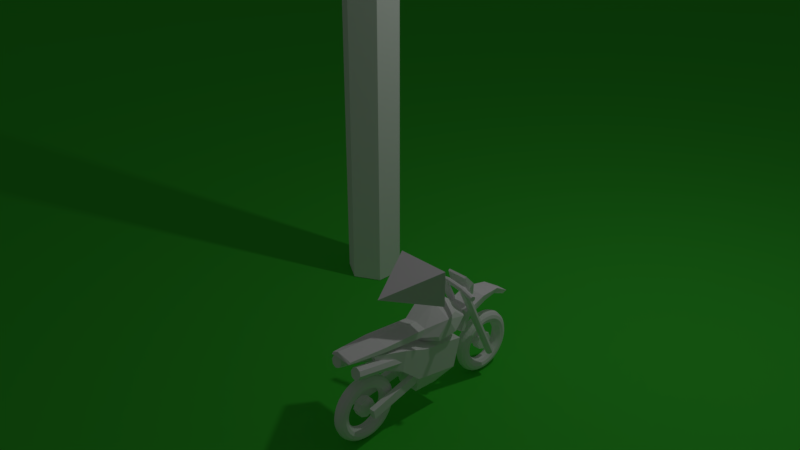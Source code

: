 # Source: scene.blend  (saved by Blender 2.79.0; exported with 4.5.12 LTS)
import bpy
from mathutils import Matrix  # noqa: F401  (used for matrix-valued properties, if any)

bpy.ops.wm.read_factory_settings(use_empty=True)
scene = bpy.context.scene
scene.name = 'Scene'

# ---- collections
col_collection_1 = bpy.data.collections.new('Collection 1'); scene.collection.children.link(col_collection_1)

# ---- materials (node trees are filled in below, after node groups)
mat_white = bpy.data.materials.new('White')
mat_white.alpha_threshold = 0.0
mat_white.use_transparent_shadow = False
mat_white.diffuse_color = (1.0, 1.0, 1.0, 1.0)
mat_white.roughness = 0.5
mat_white.line_color = (0.0, 0.0, 0.0, 1.0)
mat_green = bpy.data.materials.new('Green')
mat_green.alpha_threshold = 0.0
mat_green.use_transparent_shadow = False
mat_green.diffuse_color = (0.05527, 0.6539, 0.04259, 1.0)
mat_green.specular_color = (0.5, 0.5, 0.5)
mat_green.roughness = 0.5
mat_green.specular_intensity = 0.0

# ---- material node trees

# ---- world
world_world = bpy.data.worlds.new('World'); scene.world = world_world
world_world.color = (0.05088, 0.05088, 0.05088)
world_world.use_sun_shadow = False
world_world.sun_shadow_jitter_overblur = 0.0
world_world.cycles.sampling_method = 'MANUAL'

# ---- cameras
cam_camera = bpy.data.cameras.new('Camera')
cam_camera.clip_end = 100.0
cam_camera.lens = 35.0
cam_camera.sensor_width = 32.0
cam_camera.sensor_height = 18.0
cam_camera.ortho_scale = 7.314
cam_camera.dof.focus_distance = 0.0
cam_camera.dof.aperture_fstop = 128.0

# ---- lights
light_lamp = bpy.data.lights.new('Lamp', 'POINT')
light_lamp.transmission_factor = 0.0
light_lamp.cutoff_distance = 30.0
light_lamp.energy = 100.0
light_lamp.shadow_buffer_clip_start = 1.001
light_lamp.shadow_soft_size = 0.1
light_lamp.shadow_maximum_resolution = 0.006
light_lamp.use_absolute_resolution = True

# ---- meshes
me_cube = bpy.data.meshes.new('Cube')
me_cube.from_pydata([(0.0, -0.4402, 0.0), (-0.2751, 0.11, -0.1778), (-0.2751, 0.11, 0.1778), (0.2751, 0.11, -0.1778), (0.2751, 0.11, 0.1778)], [], [(0, 2, 1), (1, 2, 4, 3), (3, 4, 0), (1, 3, 0), (4, 2, 0)])
me_cube.use_remesh_preserve_volume = False
me_cube.use_remesh_preserve_attributes = False
me_cube.use_mirror_vertex_groups = False
me_cube.update()
me_cylinder = bpy.data.meshes.new('Cylinder')
me_cylinder.from_pydata([(2.384e-07, -0.4846, -0.329), (-0.2849, -0.4846, -0.1645), (-0.5595, 0.1686, -0.323), (2.384e-07, 0.1686, -0.6461), (-0.5595, 0.1686, 0.323), (-0.4458, 2.488, 0.2574), (-0.4458, 2.488, -0.2574), (-0.2849, -0.4846, 0.1645), (2.384e-07, -0.4846, 0.329), (2.384e-07, 0.1686, 0.6461), (0.2849, -0.4846, 0.1645), (0.2849, -0.4846, -0.1645), (0.5595, 0.1686, -0.323), (0.5595, 0.1686, 0.323), (2.384e-07, 2.488, -0.5148), (-0.2094, 3.794, -0.1209), (2.384e-07, 3.794, -0.2418), (0.4459, 2.488, 0.2574), (2.384e-07, 2.488, 0.5148), (0.4459, 2.488, -0.2574), (0.2094, 3.794, -0.1209), (-0.2094, 3.794, 0.1209), (2.384e-07, 3.794, 0.2418), (0.2094, 3.794, 0.1209), (2.384e-07, -5.966, -0.329), (0.2849, -5.966, -0.1645), (0.2849, -5.966, 0.1645), (2.384e-07, -5.966, 0.329), (-0.2849, -5.966, 0.1645), (-0.2849, -5.966, -0.1645)], [], [(0, 1, 2, 3), (2, 4, 5, 6), (7, 8, 9, 4), (10, 11, 12, 13), (1, 7, 4, 2), (11, 0, 3, 12), (8, 10, 13, 9), (14, 6, 15, 16), (9, 13, 17, 18), (12, 3, 14, 19), (3, 2, 6, 14), (4, 9, 18, 5), (13, 12, 19, 17), (20, 16, 15, 21, 22, 23), (5, 18, 22, 21), (17, 19, 20, 23), (6, 5, 21, 15), (18, 17, 23, 22), (19, 14, 16, 20), (24, 0, 11, 25), (25, 11, 10, 26), (26, 10, 8, 27), (27, 8, 7, 28), (28, 7, 1, 29), (29, 1, 0, 24), (24, 25, 26, 27, 28, 29)])
me_cylinder.polygons.foreach_set('use_smooth', [True] * 26)
_k = set([(0, 1), (0, 3), (0, 11), (0, 24), (1, 2), (1, 7), (1, 29), (2, 3), (2, 4), (2, 6), (3, 12), (3, 14), (4, 5), (4, 7), (4, 9), (5, 6), (5, 18), (5, 21), (6, 14), (6, 15), (7, 8), (7, 28), (8, 9), (8, 10), (8, 27), (9, 13), (9, 18), (10, 11), (10, 13), (10, 26), (11, 12), (11, 25), (12, 13), (12, 19), (13, 17), (14, 16), (14, 19), (15, 16), (15, 21), (16, 20), (17, 18), (17, 19), (17, 23), (18, 22), (19, 20), (20, 23), (21, 22), (22, 23), (24, 25), (24, 29), (25, 26), (26, 27), (27, 28), (28, 29)])
me_cylinder.attributes.new('sharp_edge', 'BOOLEAN', 'EDGE').data.foreach_set('value', [ (min(e.vertices), max(e.vertices)) in _k for e in me_cylinder.edges])
_uv = me_cylinder.uv_layers.new(name='UVMap')
_uv.uv.foreach_set('vector', [0.3232, 0.9852, 0.3242, 0.7539, 0.1814, 0.7662, 0.1837, 0.9779, 0.1782, 0.9754, 0.3268, 0.9631, 0.3169, 0.7711, 0.1831, 0.7835, 0.1857, 0.7736, 0.3097, 0.7761, 0.3163, 0.9803, 0.1808, 0.9852, 0.1696, 0.7613, 0.3231, 0.7662, 0.3182, 0.9852, 0.1844, 0.9877, 0.1798, 0.7736, 0.3186, 0.7638, 0.312, 0.9754, 0.1782, 0.9852, 0.1797, 0.9688, 0.3177, 0.9844, 0.3099, 0.7773, 0.1901, 0.7812, 0.1785, 0.7761, 0.3238, 0.7687, 0.3222, 0.9852, 0.185, 0.9877, 0.3166, 0.7638, 0.3242, 0.9434, 0.1847, 0.9852, 0.187, 0.7761, 0.1751, 0.7724, 0.3257, 0.7749, 0.3175, 0.9766, 0.1817, 0.9816, 0.1771, 0.9883, 0.3255, 0.9844, 0.3203, 0.7617, 0.1745, 0.7656, 0.1805, 0.9729, 0.3143, 0.968, 0.3192, 0.7662, 0.1772, 0.7785, 0.1808, 0.9926, 0.3113, 0.9779, 0.3064, 0.7761, 0.1955, 0.7785, 0.1797, 0.9883, 0.3151, 0.9844, 0.3203, 0.7617, 0.1745, 0.7578, 0.3226, 0.9127, 0.2436, 0.9899, 0.1722, 0.9127, 0.1722, 0.7901, 0.2507, 0.7608, 0.3226, 0.7901, 0.1824, 0.7908, 0.3097, 0.7711, 0.3228, 0.9779, 0.1922, 0.9877, 0.1794, 0.7884, 0.3149, 0.7859, 0.3215, 0.9852, 0.186, 0.9779, 0.1814, 0.7662, 0.3169, 0.7638, 0.3202, 0.9631, 0.1831, 0.9828, 0.1834, 0.7761, 0.3156, 0.7785, 0.3172, 0.9828, 0.1817, 0.9754, 0.1755, 0.7638, 0.3192, 0.7785, 0.3192, 0.9803, 0.1837, 0.9779, 0.9948, 0.2578, 0.9948, 0.4922, 0.8385, 0.4922, 0.8385, 0.2578, 0.9941, 0.2564, 0.9948, 0.4922, 0.8385, 0.4922, 0.8385, 0.2578, 0.9866, 0.2662, 0.9915, 0.4808, 0.8412, 0.4832, 0.8438, 0.2656, 0.9889, 0.2687, 0.9938, 0.4882, 0.8419, 0.4882, 0.8485, 0.2662, 0.9945, 0.2638, 0.9912, 0.4906, 0.8409, 0.4857, 0.8409, 0.2638, 0.9886, 0.2687, 0.9902, 0.4832, 0.8399, 0.4857, 0.8465, 0.2736, 0.75, 0.49, 0.9578, 0.37, 0.9578, 0.13, 0.75, 0.01, 0.5422, 0.13, 0.5422, 0.37])
me_cylinder.materials.append(mat_white)
me_cylinder.use_remesh_preserve_volume = False
me_cylinder.use_remesh_preserve_attributes = False
me_cylinder.use_mirror_vertex_groups = False
me_cylinder.update()
me_cylinder.normals_split_custom_set([tuple(v) for v in zip(*[iter([-0.4609, -0.3875, -0.7983, -0.4609, -0.3875, -0.7983, -0.4609, -0.3875, -0.7983, -0.4609, -0.3875, -0.7983, -0.9988, 0.04896, 0.0, -0.9988, 0.04896, 0.0, -0.9988, 0.04896, 0.0, -0.9988, 0.04896, 0.0, -0.4609, -0.3875, 0.7983, -0.4609, -0.3875, 0.7983, -0.4609, -0.3875, 0.7983, -0.4609, -0.3875, 0.7983, 0.9219, -0.3875, 0.0, 0.9219, -0.3875, 0.0, 0.9219, -0.3875, 0.0, 0.9219, -0.3875, 0.0, -0.9219, -0.3875, 0.0, -0.9219, -0.3875, 0.0, -0.9219, -0.3875, 0.0, -0.9219, -0.3875, 0.0, 0.4609, -0.3875, -0.7983, 0.4609, -0.3875, -0.7983, 0.4609, -0.3875, -0.7983, 0.4609, -0.3875, -0.7983, 0.4609, -0.3875, 0.7983, 0.4609, -0.3875, 0.7983, 0.4609, -0.3875, 0.7983, 0.4609, -0.3875, 0.7983, -0.492, 0.1781, -0.8522, -0.492, 0.1781, -0.8522, -0.492, 0.1781, -0.8522, -0.492, 0.1781, -0.8522, 0.4994, 0.04896, 0.865, 0.4994, 0.04896, 0.865, 0.4994, 0.04896, 0.865, 0.4994, 0.04896, 0.865, 0.4994, 0.04896, -0.865, 0.4994, 0.04896, -0.865, 0.4994, 0.04896, -0.865, 0.4994, 0.04896, -0.865, -0.4994, 0.04896, -0.865, -0.4994, 0.04896, -0.865, -0.4994, 0.04896, -0.865, -0.4994, 0.04896, -0.865, -0.4994, 0.04896, 0.865, -0.4994, 0.04896, 0.865, -0.4994, 0.04896, 0.865, -0.4994, 0.04896, 0.865, 0.9988, 0.04896, 0.0, 0.9988, 0.04896, 0.0, 0.9988, 0.04896, 0.0, 0.9988, 0.04896, 0.0, 0.0, 1.0, 0.0, 0.0, 1.0, 0.0, 0.0, 1.0, 0.0, 0.0, 1.0, 0.0, 0.0, 1.0, 0.0, 0.0, 1.0, 0.0, -0.492, 0.1781, 0.8522, -0.492, 0.1781, 0.8522, -0.492, 0.1781, 0.8522, -0.492, 0.1781, 0.8522, 0.984, 0.1781, 0.0, 0.984, 0.1781, 0.0, 0.984, 0.1781, 0.0, 0.984, 0.1781, 0.0, -0.984, 0.1781, 0.0, -0.984, 0.1781, 0.0, -0.984, 0.1781, 0.0, -0.984, 0.1781, 0.0, 0.492, 0.1781, 0.8522, 0.492, 0.1781, 0.8522, 0.492, 0.1781, 0.8522, 0.492, 0.1781, 0.8522, 0.492, 0.1781, -0.8522, 0.492, 0.1781, -0.8522, 0.492, 0.1781, -0.8522, 0.492, 0.1781, -0.8522, 0.5, 0.0, -0.866, 0.5, 0.0, -0.866, 0.5, 0.0, -0.866, 0.5, 0.0, -0.866, 1.0, 0.0, 0.0, 1.0, 0.0, 0.0, 1.0, 0.0, 0.0, 1.0, 0.0, 0.0, 0.5, 0.0, 0.866, 0.5, 0.0, 0.866, 0.5, 0.0, 0.866, 0.5, 0.0, 0.866, -0.5, 0.0, 0.866, -0.5, 0.0, 0.866, -0.5, 0.0, 0.866, -0.5, 0.0, 0.866, -1.0, 0.0, 0.0, -1.0, 0.0, 0.0, -1.0, 0.0, 0.0, -1.0, 0.0, 0.0, -0.5, 0.0, -0.866, -0.5, 0.0, -0.866, -0.5, 0.0, -0.866, -0.5, 0.0, -0.866, 0.0, -1.0, -4.239e-07, 0.0, -1.0, -4.239e-07, 0.0, -1.0, -4.239e-07, 0.0, -1.0, -4.239e-07, 0.0, -1.0, -4.239e-07, 0.0, -1.0, -4.239e-07])] * 3)])
me_plane = bpy.data.meshes.new('Plane')
me_plane.from_pydata([(-48.17, 0.0, 48.17), (48.17, 0.0, 48.17), (48.17, 0.0, -48.17), (-48.17, 0.0, -48.17)], [], [(0, 1, 2, 3)])
me_plane.polygons.foreach_set('use_smooth', [True] * 1)
_uv = me_plane.uv_layers.new(name='UVMap')
_uv.uv.foreach_set('vector', [0.0, 0.0, 1.0, 0.0, 1.0, 1.0, 0.0, 1.0])
me_plane.materials.append(mat_green)
me_plane.use_remesh_preserve_volume = False
me_plane.use_remesh_preserve_attributes = False
me_plane.use_mirror_vertex_groups = False
me_plane.update()
me_plane.normals_split_custom_set([tuple(v) for v in zip(*[iter([0.0, 1.0, 0.0, 0.0, 1.0, 0.0, 0.0, 1.0, 0.0, 0.0, 1.0, 0.0])] * 3)])
me_torus = bpy.data.meshes.new('Torus')
me_torus.from_pydata([(-5.96e-06, 0.899, 0.294), (0.04179, 0.9019, 0.2832), (0.07239, 0.9099, 0.2536), (0.08359, 0.9207, 0.2133), (0.07239, 0.9315, 0.1729), (0.04179, 0.9394, 0.1433), (-5.96e-06, 0.9423, 0.1325), (-5.96e-06, 0.9527, 0.3047), (0.04179, 0.9541, 0.2936), (0.07239, 0.9581, 0.2632), (0.08359, 0.9636, 0.2218), (0.07239, 0.969, 0.1804), (0.04179, 0.973, 0.15), (-5.96e-06, 0.9745, 0.1389), (-5.96e-06, 1.007, 0.3083), (0.04179, 1.007, 0.2971), (0.07239, 1.007, 0.2665), (0.08359, 1.007, 0.2247), (0.07239, 1.007, 0.1829), (0.04179, 1.007, 0.1523), (-5.96e-06, 1.007, 0.1411), (-5.96e-06, 1.062, 0.3047), (0.04179, 1.06, 0.2936), (0.07239, 1.056, 0.2632), (0.08359, 1.051, 0.2218), (0.07239, 1.045, 0.1804), (0.04179, 1.041, 0.15), (-5.96e-06, 1.04, 0.1389), (-5.96e-06, 1.115, 0.294), (0.04179, 1.113, 0.2832), (0.07239, 1.105, 0.2536), (0.08359, 1.094, 0.2133), (0.07239, 1.083, 0.1729), (0.04179, 1.075, 0.1433), (-5.96e-06, 1.072, 0.1325), (-5.96e-06, 1.167, 0.2764), (0.04179, 1.163, 0.2661), (0.07239, 1.151, 0.2378), (0.08359, 1.135, 0.1992), (0.07239, 1.119, 0.1606), (0.04179, 1.107, 0.1323), (-5.96e-06, 1.103, 0.122), (-5.96e-06, 1.216, 0.2523), (0.04179, 1.211, 0.2426), (0.07239, 1.195, 0.2161), (0.08359, 1.174, 0.1799), (0.07239, 1.154, 0.1437), (0.04179, 1.138, 0.1172), (-5.96e-06, 1.133, 0.1075), (-5.96e-06, 1.262, 0.2219), (0.04179, 1.255, 0.213), (0.07239, 1.236, 0.1887), (0.08359, 1.211, 0.1556), (0.07239, 1.185, 0.1224), (0.04179, 1.167, 0.09811), (-5.96e-06, 1.16, 0.08923), (-5.96e-06, 1.303, 0.1858), (0.04179, 1.295, 0.1779), (0.07239, 1.273, 0.1563), (0.08359, 1.244, 0.1267), (0.07239, 1.214, 0.09715), (0.04179, 1.192, 0.07552), (-5.96e-06, 1.185, 0.0676), (-5.96e-06, 1.339, 0.1447), (0.04179, 1.33, 0.1379), (0.07239, 1.306, 0.1193), (0.08359, 1.273, 0.09382), (0.07239, 1.239, 0.06838), (0.04179, 1.215, 0.04975), (-5.96e-06, 1.206, 0.04293), (-5.96e-06, 1.369, 0.09925), (0.04179, 1.36, 0.09365), (0.07239, 1.333, 0.07835), (0.08359, 1.297, 0.05745), (0.07239, 1.261, 0.03655), (0.04179, 1.234, 0.02125), (-5.96e-06, 1.224, 0.01565), (-5.96e-06, 1.393, 0.05022), (0.04179, 1.383, 0.04593), (0.07239, 1.355, 0.03422), (0.08359, 1.316, 0.01822), (0.07239, 1.278, 0.002228), (0.04179, 1.249, -0.009482), (-5.96e-06, 1.239, -0.01377), (-5.96e-06, 1.411, -0.001559), (0.04179, 1.4, -0.004458), (0.07239, 1.371, -0.01238), (0.08359, 1.33, -0.0232), (0.07239, 1.29, -0.03402), (0.04179, 1.26, -0.04193), (-5.96e-06, 1.249, -0.04483), (-5.96e-06, 1.422, -0.05519), (0.04179, 1.411, -0.05665), (0.07239, 1.38, -0.06064), (0.08359, 1.339, -0.0661), (0.07239, 1.297, -0.07155), (0.04179, 1.267, -0.07555), (-5.96e-06, 1.256, -0.07701), (-5.96e-06, 1.425, -0.1097), (0.04179, 1.414, -0.1097), (0.07239, 1.383, -0.1097), (0.08359, 1.342, -0.1097), (0.07239, 1.3, -0.1097), (0.04179, 1.269, -0.1097), (-5.96e-06, 1.258, -0.1097), (-5.96e-06, 1.422, -0.1643), (0.04179, 1.411, -0.1628), (0.07239, 1.38, -0.1588), (0.08359, 1.339, -0.1534), (0.07239, 1.297, -0.1479), (0.04179, 1.267, -0.1439), (-5.96e-06, 1.256, -0.1425), (-5.96e-06, 1.411, -0.2179), (0.04179, 1.4, -0.215), (0.07239, 1.371, -0.2071), (0.08359, 1.33, -0.1963), (0.07239, 1.29, -0.1855), (0.04179, 1.26, -0.1776), (-5.96e-06, 1.249, -0.1747), (-5.96e-06, 1.393, -0.2697), (0.04179, 1.383, -0.2654), (0.07239, 1.355, -0.2537), (0.08359, 1.316, -0.2377), (0.07239, 1.278, -0.2217), (0.04179, 1.249, -0.21), (-5.96e-06, 1.239, -0.2057), (-5.96e-06, 1.369, -0.3187), (0.04179, 1.36, -0.3131), (0.07239, 1.333, -0.2978), (0.08359, 1.297, -0.2769), (0.07239, 1.261, -0.256), (0.04179, 1.234, -0.2407), (-5.96e-06, 1.224, -0.2351), (-5.96e-06, 1.339, -0.3642), (0.04179, 1.33, -0.3574), (0.07239, 1.306, -0.3388), (0.08359, 1.273, -0.3133), (0.07239, 1.239, -0.2879), (0.04179, 1.215, -0.2692), (-5.96e-06, 1.206, -0.2624), (-5.96e-06, 1.303, -0.4053), (0.04179, 1.295, -0.3974), (0.07239, 1.273, -0.3758), (0.08359, 1.244, -0.3462), (0.07239, 1.214, -0.3166), (0.04179, 1.192, -0.295), (-5.96e-06, 1.185, -0.2871), (-5.96e-06, 1.262, -0.4414), (0.04179, 1.255, -0.4325), (0.07239, 1.236, -0.4082), (0.08359, 1.211, -0.375), (0.07239, 1.185, -0.3419), (0.04179, 1.167, -0.3176), (-5.96e-06, 1.16, -0.3087), (-5.96e-06, 1.216, -0.4717), (0.04179, 1.211, -0.462), (0.07239, 1.195, -0.4355), (0.08359, 1.174, -0.3993), (0.07239, 1.154, -0.3631), (0.04179, 1.138, -0.3366), (-5.96e-06, 1.133, -0.3269), (-5.96e-06, 1.167, -0.4959), (0.04179, 1.163, -0.4856), (0.07239, 1.151, -0.4573), (0.08359, 1.135, -0.4187), (0.07239, 1.119, -0.3801), (0.04179, 1.107, -0.3518), (-5.96e-06, 1.103, -0.3415), (-5.96e-06, 1.115, -0.5135), (0.04179, 1.113, -0.5027), (0.07239, 1.105, -0.4731), (0.08359, 1.094, -0.4328), (0.07239, 1.083, -0.3924), (0.04179, 1.075, -0.3628), (-5.96e-06, 1.072, -0.352), (-5.96e-06, 1.062, -0.5242), (0.04179, 1.06, -0.5131), (0.07239, 1.056, -0.4827), (0.08359, 1.051, -0.4413), (0.07239, 1.045, -0.3998), (0.04179, 1.041, -0.3695), (-5.96e-06, 1.04, -0.3584), (-5.96e-06, 1.007, -0.5277), (0.04179, 1.007, -0.5165), (0.07239, 1.007, -0.4859), (0.08359, 1.007, -0.4441), (0.07239, 1.007, -0.4023), (0.04179, 1.007, -0.3717), (-5.96e-06, 1.007, -0.3605), (-5.96e-06, 0.9527, -0.5242), (0.04179, 0.9541, -0.5131), (0.07239, 0.9581, -0.4827), (0.08359, 0.9636, -0.4413), (0.07239, 0.969, -0.3998), (0.04179, 0.973, -0.3695), (-5.96e-06, 0.9745, -0.3584), (-5.96e-06, 0.899, -0.5135), (0.04179, 0.9019, -0.5027), (0.07239, 0.9099, -0.4731), (0.08359, 0.9207, -0.4328), (0.07239, 0.9315, -0.3924), (0.04179, 0.9394, -0.3628), (-5.96e-06, 0.9423, -0.352), (-5.96e-06, 0.8473, -0.4959), (0.04179, 0.8516, -0.4856), (0.07239, 0.8633, -0.4573), (0.08359, 0.8793, -0.4187), (0.07239, 0.8953, -0.3801), (0.04179, 0.907, -0.3518), (-5.96e-06, 0.9113, -0.3415), (-5.96e-06, 0.7982, -0.4717), (0.04179, 0.8038, -0.462), (0.07239, 0.8191, -0.4355), (0.08359, 0.84, -0.3993), (0.07239, 0.8609, -0.3631), (0.04179, 0.8762, -0.3366), (-5.96e-06, 0.8818, -0.3269), (-5.96e-06, 0.7528, -0.4414), (0.04179, 0.7596, -0.4325), (0.07239, 0.7782, -0.4082), (0.08359, 0.8037, -0.375), (0.07239, 0.8291, -0.3419), (0.04179, 0.8477, -0.3176), (-5.96e-06, 0.8546, -0.3087), (-5.96e-06, 0.7117, -0.4053), (0.04179, 0.7196, -0.3974), (0.07239, 0.7412, -0.3758), (0.08359, 0.7708, -0.3462), (0.07239, 0.8003, -0.3166), (0.04179, 0.822, -0.295), (-5.96e-06, 0.8299, -0.2871), (-5.96e-06, 0.6756, -0.3642), (0.04179, 0.6845, -0.3574), (0.07239, 0.7088, -0.3388), (0.08359, 0.7419, -0.3133), (0.07239, 0.7751, -0.2879), (0.04179, 0.7994, -0.2692), (-5.96e-06, 0.8083, -0.2624), (-5.96e-06, 0.6452, -0.3187), (0.04179, 0.6549, -0.3131), (0.07239, 0.6814, -0.2978), (0.08359, 0.7176, -0.2769), (0.07239, 0.7538, -0.256), (0.04179, 0.7803, -0.2407), (-5.96e-06, 0.79, -0.2351), (-5.96e-06, 0.621, -0.2697), (0.04179, 0.6314, -0.2654), (0.07239, 0.6597, -0.2537), (0.08359, 0.6983, -0.2377), (0.07239, 0.7369, -0.2217), (0.04179, 0.7652, -0.21), (-5.96e-06, 0.7755, -0.2057), (-5.96e-06, 0.6035, -0.2179), (0.04179, 0.6143, -0.215), (0.07239, 0.6438, -0.2071), (0.08359, 0.6842, -0.1963), (0.07239, 0.7246, -0.1855), (0.04179, 0.7542, -0.1776), (-5.96e-06, 0.765, -0.1747), (-5.96e-06, 0.5928, -0.1643), (0.04179, 0.6039, -0.1628), (0.07239, 0.6342, -0.1589), (0.08359, 0.6757, -0.1534), (0.07239, 0.7171, -0.1479), (0.04179, 0.7475, -0.1439), (-5.96e-06, 0.7586, -0.1425), (-5.96e-06, 0.5892, -0.1097), (0.04179, 0.6004, -0.1097), (0.07239, 0.631, -0.1097), (0.08359, 0.6728, -0.1097), (0.07239, 0.7146, -0.1097), (0.04179, 0.7452, -0.1097), (-5.96e-06, 0.7564, -0.1097), (-5.96e-06, 0.5928, -0.05519), (0.04179, 0.6039, -0.05665), (0.07239, 0.6342, -0.06064), (0.08359, 0.6757, -0.0661), (0.07239, 0.7171, -0.07155), (0.04179, 0.7475, -0.07555), (-5.96e-06, 0.7586, -0.07701), (-5.96e-06, 0.6035, -0.001559), (0.04179, 0.6143, -0.004458), (0.07239, 0.6438, -0.01238), (0.08359, 0.6842, -0.0232), (0.07239, 0.7246, -0.03402), (0.04179, 0.7542, -0.04193), (-5.96e-06, 0.765, -0.04483), (-5.96e-06, 0.621, 0.05022), (0.04179, 0.6314, 0.04593), (0.07239, 0.6597, 0.03422), (0.08359, 0.6983, 0.01822), (0.07239, 0.7369, 0.002228), (0.04179, 0.7652, -0.009482), (-5.96e-06, 0.7755, -0.01377), (-5.96e-06, 0.6452, 0.09925), (0.04179, 0.6549, 0.09365), (0.07239, 0.6814, 0.07835), (0.08359, 0.7176, 0.05745), (0.07239, 0.7538, 0.03655), (0.04179, 0.7803, 0.02125), (-5.96e-06, 0.79, 0.01565), (-5.96e-06, 0.6756, 0.1447), (0.04179, 0.6845, 0.1379), (0.07239, 0.7088, 0.1193), (0.08359, 0.7419, 0.09382), (0.07239, 0.7751, 0.06838), (0.04179, 0.7994, 0.04975), (-5.96e-06, 0.8083, 0.04293), (-5.96e-06, 0.7117, 0.1858), (0.04179, 0.7196, 0.1779), (0.07239, 0.7412, 0.1563), (0.08359, 0.7708, 0.1267), (0.07239, 0.8003, 0.09715), (0.04179, 0.822, 0.07552), (-5.96e-06, 0.8299, 0.0676), (-5.96e-06, 0.7528, 0.2219), (0.04179, 0.7596, 0.213), (0.07239, 0.7782, 0.1887), (0.08359, 0.8037, 0.1556), (0.07239, 0.8291, 0.1224), (0.04179, 0.8477, 0.09811), (-5.96e-06, 0.8546, 0.08923), (-5.96e-06, 0.7982, 0.2523), (0.04179, 0.8038, 0.2426), (0.07239, 0.8191, 0.2161), (0.08359, 0.84, 0.1799), (0.07239, 0.8609, 0.1437), (0.04179, 0.8762, 0.1172), (-5.96e-06, 0.8818, 0.1075), (-5.96e-06, 0.8473, 0.2764), (0.04179, 0.8516, 0.2661), (0.07239, 0.8633, 0.2378), (0.08359, 0.8793, 0.1992), (0.07239, 0.8953, 0.1606), (0.04179, 0.907, 0.1323), (-5.96e-06, 0.9113, 0.122), (-5.96e-06, 1.09, -0.1819), (-5.96e-06, 1.126, -0.09675), (0.05038, 1.126, -0.09675), (0.05038, 1.09, -0.1819), (0.05038, 1.005, -0.2172), (0.05038, 0.9201, -0.1819), (0.05038, 0.8848, -0.09675), (0.05038, 0.9201, -0.01158), (0.05038, 1.005, 0.02371), (0.05038, 1.09, -0.01158), (-5.96e-06, 1.005, -0.2172), (-5.96e-06, 0.9201, -0.1819), (-5.96e-06, 0.8848, -0.09675), (-5.96e-06, 0.9201, -0.01158), (-5.96e-06, 1.005, 0.02371), (-5.96e-06, 1.09, -0.01158), (-5.96e-06, -1.097, 0.294), (0.04179, -1.094, 0.2832), (0.07239, -1.086, 0.2536), (0.08359, -1.075, 0.2133), (0.07239, -1.064, 0.1729), (0.04179, -1.056, 0.1433), (-5.96e-06, -1.053, 0.1325), (-5.96e-06, -1.043, 0.3047), (0.04179, -1.042, 0.2936), (0.07239, -1.038, 0.2632), (0.08359, -1.032, 0.2218), (0.07239, -1.027, 0.1804), (0.04179, -1.023, 0.15), (-5.96e-06, -1.021, 0.1389), (-5.96e-06, -0.9884, 0.3083), (0.04179, -0.9884, 0.2971), (0.07239, -0.9884, 0.2665), (0.08359, -0.9884, 0.2247), (0.07239, -0.9884, 0.1829), (0.04179, -0.9884, 0.1523), (-5.96e-06, -0.9884, 0.1411), (-5.96e-06, -0.9339, 0.3047), (0.04179, -0.9353, 0.2936), (0.07239, -0.9393, 0.2632), (0.08359, -0.9448, 0.2218), (0.07239, -0.9503, 0.1804), (0.04179, -0.9542, 0.15), (-5.96e-06, -0.9557, 0.1389), (-5.96e-06, -0.8803, 0.294), (0.04179, -0.8832, 0.2832), (0.07239, -0.8911, 0.2536), (0.08359, -0.9019, 0.2133), (0.07239, -0.9127, 0.1729), (0.04179, -0.9206, 0.1433), (-5.96e-06, -0.9235, 0.1325), (-5.96e-06, -0.8285, 0.2764), (0.04179, -0.8328, 0.2661), (0.07239, -0.8445, 0.2378), (0.08359, -0.8605, 0.1992), (0.07239, -0.8765, 0.1606), (0.04179, -0.8882, 0.1323), (-5.96e-06, -0.8925, 0.122), (-5.96e-06, -0.7794, 0.2523), (0.04179, -0.785, 0.2426), (0.07239, -0.8003, 0.2161), (0.08359, -0.8212, 0.1799), (0.07239, -0.8421, 0.1437), (0.04179, -0.8574, 0.1172), (-5.96e-06, -0.863, 0.1075), (-5.96e-06, -0.734, 0.2219), (0.04179, -0.7408, 0.213), (0.07239, -0.7594, 0.1887), (0.08359, -0.7849, 0.1556), (0.07239, -0.8103, 0.1224), (0.04179, -0.8289, 0.09811), (-5.96e-06, -0.8358, 0.08923), (-5.96e-06, -0.6929, 0.1858), (0.04179, -0.7008, 0.1779), (0.07239, -0.7224, 0.1563), (0.08359, -0.752, 0.1267), (0.07239, -0.7815, 0.09715), (0.04179, -0.8032, 0.07552), (-5.96e-06, -0.8111, 0.0676), (-5.96e-06, -0.6568, 0.1447), (0.04179, -0.6657, 0.1379), (0.07239, -0.69, 0.1193), (0.08359, -0.7231, 0.09382), (0.07239, -0.7563, 0.06838), (0.04179, -0.7806, 0.04975), (-5.96e-06, -0.7895, 0.04293), (-5.96e-06, -0.6264, 0.09925), (0.04179, -0.6361, 0.09365), (0.07239, -0.6626, 0.07835), (0.08359, -0.6988, 0.05745), (0.07239, -0.735, 0.03655), (0.04179, -0.7615, 0.02125), (-5.96e-06, -0.7712, 0.01565), (-5.96e-06, -0.6023, 0.05022), (0.04179, -0.6126, 0.04593), (0.07239, -0.6409, 0.03422), (0.08359, -0.6795, 0.01822), (0.07239, -0.7181, 0.002228), (0.04179, -0.7464, -0.009482), (-5.96e-06, -0.7567, -0.01377), (-5.96e-06, -0.5847, -0.001559), (0.04179, -0.5955, -0.004458), (0.07239, -0.6251, -0.01238), (0.08359, -0.6654, -0.0232), (0.07239, -0.7058, -0.03402), (0.04179, -0.7354, -0.04193), (-5.96e-06, -0.7462, -0.04483), (-5.96e-06, -0.574, -0.05519), (0.04179, -0.5851, -0.05665), (0.07239, -0.6155, -0.06064), (0.08359, -0.6569, -0.0661), (0.07239, -0.6983, -0.07155), (0.04179, -0.7287, -0.07555), (-5.96e-06, -0.7398, -0.07701), (-5.96e-06, -0.5704, -0.1097), (0.04179, -0.5816, -0.1097), (0.07239, -0.6122, -0.1097), (0.08359, -0.654, -0.1097), (0.07239, -0.6958, -0.1097), (0.04179, -0.7264, -0.1097), (-5.96e-06, -0.7376, -0.1097), (-5.96e-06, -0.574, -0.1643), (0.04179, -0.5851, -0.1628), (0.07239, -0.6155, -0.1588), (0.08359, -0.6569, -0.1534), (0.07239, -0.6983, -0.1479), (0.04179, -0.7287, -0.1439), (-5.96e-06, -0.7398, -0.1425), (-5.96e-06, -0.5847, -0.2179), (0.04179, -0.5955, -0.215), (0.07239, -0.6251, -0.2071), (0.08359, -0.6654, -0.1963), (0.07239, -0.7058, -0.1855), (0.04179, -0.7354, -0.1776), (-5.96e-06, -0.7462, -0.1747), (-5.96e-06, -0.6023, -0.2697), (0.04179, -0.6126, -0.2654), (0.07239, -0.6409, -0.2537), (0.08359, -0.6795, -0.2377), (0.07239, -0.7181, -0.2217), (0.04179, -0.7464, -0.21), (-5.96e-06, -0.7567, -0.2057), (-5.96e-06, -0.6264, -0.3187), (0.04179, -0.6361, -0.3131), (0.07239, -0.6626, -0.2978), (0.08359, -0.6988, -0.2769), (0.07239, -0.735, -0.256), (0.04179, -0.7615, -0.2407), (-5.96e-06, -0.7712, -0.2351), (-5.96e-06, -0.6568, -0.3642), (0.04179, -0.6657, -0.3574), (0.07239, -0.69, -0.3388), (0.08359, -0.7231, -0.3133), (0.07239, -0.7563, -0.2879), (0.04179, -0.7806, -0.2692), (-5.96e-06, -0.7895, -0.2624), (-5.96e-06, -0.6929, -0.4053), (0.04179, -0.7008, -0.3974), (0.07239, -0.7224, -0.3758), (0.08359, -0.752, -0.3462), (0.07239, -0.7815, -0.3166), (0.04179, -0.8032, -0.295), (-5.96e-06, -0.8111, -0.2871), (-5.96e-06, -0.734, -0.4414), (0.04179, -0.7408, -0.4325), (0.07239, -0.7594, -0.4082), (0.08359, -0.7849, -0.375), (0.07239, -0.8103, -0.3419), (0.04179, -0.8289, -0.3176), (-5.96e-06, -0.8358, -0.3087), (-5.96e-06, -0.7794, -0.4717), (0.04179, -0.785, -0.462), (0.07239, -0.8003, -0.4355), (0.08359, -0.8212, -0.3993), (0.07239, -0.8421, -0.3631), (0.04179, -0.8574, -0.3366), (-5.96e-06, -0.863, -0.3269), (-5.96e-06, -0.8285, -0.4959), (0.04179, -0.8328, -0.4856), (0.07239, -0.8445, -0.4573), (0.08359, -0.8605, -0.4187), (0.07239, -0.8765, -0.3801), (0.04179, -0.8882, -0.3518), (-5.96e-06, -0.8925, -0.3415), (-5.96e-06, -0.8803, -0.5135), (0.04179, -0.8832, -0.5027), (0.07239, -0.8911, -0.4731), (0.08359, -0.9019, -0.4328), (0.07239, -0.9127, -0.3924), (0.04179, -0.9206, -0.3628), (-5.96e-06, -0.9235, -0.352), (-5.96e-06, -0.9339, -0.5242), (0.04179, -0.9353, -0.5131), (0.07239, -0.9393, -0.4827), (0.08359, -0.9448, -0.4413), (0.07239, -0.9503, -0.3998), (0.04179, -0.9542, -0.3695), (-5.96e-06, -0.9557, -0.3584), (-5.96e-06, -0.9884, -0.5277), (0.04179, -0.9884, -0.5165), (0.07239, -0.9884, -0.4859), (0.08359, -0.9884, -0.4441), (0.07239, -0.9884, -0.4023), (0.04179, -0.9884, -0.3717), (-5.96e-06, -0.9884, -0.3605), (-5.96e-06, -1.043, -0.5242), (0.04179, -1.042, -0.5131), (0.07239, -1.038, -0.4827), (0.08359, -1.032, -0.4413), (0.07239, -1.027, -0.3998), (0.04179, -1.023, -0.3695), (-5.96e-06, -1.021, -0.3584), (-5.96e-06, -1.097, -0.5135), (0.04179, -1.094, -0.5027), (0.07239, -1.086, -0.4731), (0.08359, -1.075, -0.4328), (0.07239, -1.064, -0.3924), (0.04179, -1.056, -0.3628), (-5.96e-06, -1.053, -0.352), (-5.96e-06, -1.148, -0.4959), (0.04179, -1.144, -0.4856), (0.07239, -1.132, -0.4573), (0.08359, -1.116, -0.4187), (0.07239, -1.1, -0.3801), (0.04179, -1.089, -0.3518), (-5.96e-06, -1.084, -0.3415), (-5.96e-06, -1.197, -0.4717), (0.04179, -1.192, -0.462), (0.07239, -1.177, -0.4355), (0.08359, -1.156, -0.3993), (0.07239, -1.135, -0.3631), (0.04179, -1.119, -0.3366), (-5.96e-06, -1.114, -0.3269), (-5.96e-06, -1.243, -0.4414), (0.04179, -1.236, -0.4325), (0.07239, -1.217, -0.4082), (0.08359, -1.192, -0.375), (0.07239, -1.167, -0.3419), (0.04179, -1.148, -0.3176), (-5.96e-06, -1.141, -0.3087), (-5.96e-06, -1.284, -0.4053), (0.04179, -1.276, -0.3974), (0.07239, -1.254, -0.3758), (0.08359, -1.225, -0.3462), (0.07239, -1.195, -0.3166), (0.04179, -1.174, -0.295), (-5.96e-06, -1.166, -0.2871), (-5.96e-06, -1.32, -0.3642), (0.04179, -1.311, -0.3574), (0.07239, -1.287, -0.3388), (0.08359, -1.254, -0.3133), (0.07239, -1.221, -0.2879), (0.04179, -1.196, -0.2692), (-5.96e-06, -1.187, -0.2624), (-5.96e-06, -1.35, -0.3187), (0.04179, -1.341, -0.3131), (0.07239, -1.314, -0.2978), (0.08359, -1.278, -0.2769), (0.07239, -1.242, -0.256), (0.04179, -1.215, -0.2407), (-5.96e-06, -1.206, -0.2351), (-5.96e-06, -1.375, -0.2697), (0.04179, -1.364, -0.2654), (0.07239, -1.336, -0.2537), (0.08359, -1.297, -0.2377), (0.07239, -1.259, -0.2217), (0.04179, -1.23, -0.21), (-5.96e-06, -1.22, -0.2057), (-5.96e-06, -1.392, -0.2179), (0.04179, -1.381, -0.215), (0.07239, -1.352, -0.2071), (0.08359, -1.311, -0.1963), (0.07239, -1.271, -0.1855), (0.04179, -1.242, -0.1776), (-5.96e-06, -1.231, -0.1747), (-5.96e-06, -1.403, -0.1643), (0.04179, -1.392, -0.1628), (0.07239, -1.361, -0.1589), (0.08359, -1.32, -0.1534), (0.07239, -1.279, -0.1479), (0.04179, -1.248, -0.1439), (-5.96e-06, -1.237, -0.1425), (-5.96e-06, -1.406, -0.1097), (0.04179, -1.395, -0.1097), (0.07239, -1.365, -0.1097), (0.08359, -1.323, -0.1097), (0.07239, -1.281, -0.1097), (0.04179, -1.25, -0.1097), (-5.96e-06, -1.239, -0.1097), (-5.96e-06, -1.403, -0.05519), (0.04179, -1.392, -0.05665), (0.07239, -1.361, -0.06064), (0.08359, -1.32, -0.0661), (0.07239, -1.279, -0.07155), (0.04179, -1.248, -0.07555), (-5.96e-06, -1.237, -0.07701), (-5.96e-06, -1.392, -0.001559), (0.04179, -1.381, -0.004458), (0.07239, -1.352, -0.01238), (0.08359, -1.311, -0.0232), (0.07239, -1.271, -0.03402), (0.04179, -1.242, -0.04193), (-5.96e-06, -1.231, -0.04483), (-5.96e-06, -1.375, 0.05022), (0.04179, -1.364, 0.04593), (0.07239, -1.336, 0.03422), (0.08359, -1.297, 0.01822), (0.07239, -1.259, 0.002228), (0.04179, -1.23, -0.009482), (-5.96e-06, -1.22, -0.01377), (-5.96e-06, -1.35, 0.09925), (0.04179, -1.341, 0.09365), (0.07239, -1.314, 0.07835), (0.08359, -1.278, 0.05745), (0.07239, -1.242, 0.03655), (0.04179, -1.215, 0.02125), (-5.96e-06, -1.206, 0.01565), (-5.96e-06, -1.32, 0.1447), (0.04179, -1.311, 0.1379), (0.07239, -1.287, 0.1193), (0.08359, -1.254, 0.09382), (0.07239, -1.221, 0.06838), (0.04179, -1.196, 0.04975), (-5.96e-06, -1.187, 0.04293), (-5.96e-06, -1.284, 0.1858), (0.04179, -1.276, 0.1779), (0.07239, -1.254, 0.1563), (0.08359, -1.225, 0.1267), (0.07239, -1.195, 0.09715), (0.04179, -1.174, 0.07552), (-5.96e-06, -1.166, 0.0676), (-5.96e-06, -1.243, 0.2219), (0.04179, -1.236, 0.213), (0.07239, -1.217, 0.1887), (0.08359, -1.192, 0.1556), (0.07239, -1.167, 0.1224), (0.04179, -1.148, 0.09811), (-5.96e-06, -1.141, 0.08923), (-5.96e-06, -1.197, 0.2523), (0.04179, -1.192, 0.2426), (0.07239, -1.177, 0.2161), (0.08359, -1.156, 0.1799), (0.07239, -1.135, 0.1437), (0.04179, -1.119, 0.1172), (-5.96e-06, -1.114, 0.1075), (-5.96e-06, -1.148, 0.2764), (0.04179, -1.144, 0.2661), (0.07239, -1.132, 0.2378), (0.08359, -1.116, 0.1992), (0.07239, -1.1, 0.1606), (0.04179, -1.089, 0.1323), (-5.96e-06, -1.084, 0.122), (-5.96e-06, -0.9052, -0.1819), (-5.96e-06, -0.8699, -0.09675), (0.05038, -0.8699, -0.09675), (0.05038, -0.9052, -0.1819), (0.05038, -0.9904, -0.2172), (0.05038, -1.076, -0.1819), (0.05038, -1.111, -0.09675), (0.05038, -1.076, -0.01158), (0.05038, -0.9904, 0.02371), (0.05038, -0.9052, -0.01158), (-5.96e-06, -0.9904, -0.2172), (-5.96e-06, -1.076, -0.1819), (-5.96e-06, -1.111, -0.09675), (-5.96e-06, -1.076, -0.01158), (-5.96e-06, -0.9904, 0.02371), (-5.96e-06, -0.9052, -0.01158), (0.1609, -0.9349, -0.2149), (0.1258, -0.948, -0.2086), (0.1113, -0.9795, -0.1934), (0.1258, -1.011, -0.1781), (0.1609, -1.024, -0.1718), (0.1959, -1.011, -0.1781), (0.2104, -0.9795, -0.1934), (0.1959, -0.948, -0.2086), (0.1609, -0.3878, 0.9162), (0.1258, -0.4009, 0.9226), (0.1113, -0.4324, 0.9378), (0.1258, -0.464, 0.9531), (0.1609, -0.477, 0.9594), (0.1959, -0.464, 0.9531), (0.2104, -0.4324, 0.9378), (0.1959, -0.4009, 0.9226), (0.07285, -1.354, 0.5182), (0.07294, -1.281, 0.4999), (0.1078, -1.129, 0.6559), (0.09568, -1.089, 0.5919), (0.1609, -0.8147, 0.6939), (0.1366, -0.8704, 0.5957), (0.1609, -0.5234, 0.5902), (0.1609, -0.5821, 0.514), (0.1609, -0.4376, 0.3474), (0.1609, -0.4806, 0.3339), (-5.96e-06, -1.354, 0.5182), (-5.96e-06, -1.281, 0.4999), (-5.96e-06, -1.129, 0.6559), (-5.96e-06, -1.089, 0.5919), (-5.96e-06, -0.8147, 0.6939), (-5.96e-06, -0.8704, 0.5957), (-5.96e-06, -0.5234, 0.5902), (-5.96e-06, -0.5821, 0.514), (-5.96e-06, -0.3824, 0.3474), (-5.96e-06, -0.426, 0.3339), (0.2015, -0.4177, 0.5994), (0.2015, -0.2596, 0.7301), (0.2718, -0.08249, 0.7283), (0.2718, -0.2115, 0.5097), (0.2718, 0.07466, 0.5561), (0.2718, 0.06263, 0.4902), (0.1601, 0.1954, 0.6625), (0.1601, 0.2597, 0.5712), (0.1778, 0.8065, 0.7064), (0.1778, 0.8529, 0.6502), (0.1435, 1.305, 0.7266), (0.1435, 1.328, 0.7064), (-5.96e-06, -0.5898, 0.5848), (-5.96e-06, -0.2913, 0.8277), (-5.96e-06, -0.1046, 0.8241), (-5.96e-06, -0.2406, 0.3727), (-5.96e-06, 0.1529, 0.4796), (-5.96e-06, 0.151, 0.4089), (-5.96e-06, 0.1838, 0.6881), (-5.96e-06, 0.2562, 0.4996), (-5.96e-06, 0.8327, 0.7788), (-5.96e-06, 0.8817, 0.6627), (-5.96e-06, 1.359, 0.8205), (-5.96e-06, 1.382, 0.7788), (-5.96e-06, -0.3457, 0.331), (-5.96e-06, 0.2399, 0.4343), (-5.96e-06, -0.2478, -0.04253), (-5.96e-06, 0.3378, 0.06081), (-5.96e-06, 0.0005648, -0.1839), (-5.96e-06, 0.3106, -0.1694), (-5.96e-06, 0.5499, 0.5576), (-5.96e-06, 0.5989, 0.2965), (0.2194, -0.3457, 0.331), (0.2194, 0.2399, 0.4343), (0.2194, -0.2478, -0.04253), (0.2194, 0.3378, 0.06081), (0.1378, 0.0005648, -0.1839), (0.1378, 0.3106, -0.1694), (0.2194, 0.5499, 0.5576), (0.2194, 0.5989, 0.2965), (0.1216, 0.2898, 0.2728), (0.06629, 0.2851, 0.2953), (0.04339, 0.2737, 0.3494), (0.06629, 0.2623, 0.4035), (0.1216, 0.2575, 0.4259), (0.1769, 0.2623, 0.4035), (0.1998, 0.2737, 0.3494), (0.1769, 0.2851, 0.2953), (0.1609, 1.269, 0.4855), (0.1056, 1.264, 0.5079), (0.08267, 1.253, 0.562), (0.1056, 1.241, 0.6161), (0.1609, 1.237, 0.6385), (0.2162, 1.241, 0.6161), (0.2391, 1.253, 0.562), (0.2162, 1.264, 0.5079), (0.0828, 0.9485, 0.6323), (0.0828, 0.943, 0.4419), (0.1366, 0.9485, 0.6323), (0.1366, 0.943, 0.4419), (0.161, 0.2914, 0.09926), (0.1597, 0.2693, -0.02018), (0.09042, 0.2956, 0.09926), (0.0891, 0.2736, -0.02018), (0.2055, 1.037, -0.03889), (0.2042, 1.015, -0.1583), (0.1349, 1.041, -0.03889), (0.1336, 1.019, -0.1583), (0.4812, -0.2077, 1.031), (0.4835, -0.217, 1.008), (0.4899, -0.2394, 0.9986), (0.4967, -0.2616, 1.008), (0.4998, -0.2707, 1.031), (0.4975, -0.2614, 1.055), (0.4911, -0.239, 1.064), (0.4843, -0.2168, 1.055), (0.2614, -0.2725, 1.036), (0.2637, -0.2818, 1.012), (0.2701, -0.3041, 1.003), (0.2768, -0.3263, 1.012), (0.28, -0.3355, 1.036), (0.2776, -0.3261, 1.059), (0.2712, -0.3038, 1.068), (0.2645, -0.2816, 1.059), (-5.96e-06, -0.3097, 1.038), (-5.96e-06, -0.3193, 1.015), (-5.96e-06, -0.3425, 1.005), (-5.96e-06, -0.3656, 1.015), (-5.96e-06, -0.3752, 1.038), (-5.96e-06, -0.3656, 1.061), (-5.96e-06, -0.3424, 1.071), (-5.96e-06, -0.3192, 1.061), (0.1369, -0.5122, 1.07), (0.1369, -0.4883, 1.055), (0.1609, -0.621, 0.9463), (0.1609, -0.5558, 0.9071), (0.1174, -0.6689, 0.7744), (0.1174, -0.6232, 0.7483), (-5.96e-06, -0.5122, 1.07), (-5.96e-06, -0.4883, 1.055), (-5.96e-06, -0.621, 0.9463), (-5.96e-06, -0.5558, 0.9071), (-5.96e-06, -0.6689, 0.7744), (-5.96e-06, -0.6232, 0.7483)], [], [(0, 1, 8, 7), (1, 2, 9, 8), (2, 3, 10, 9), (3, 4, 11, 10), (4, 5, 12, 11), (5, 6, 13, 12), (7, 8, 15, 14), (8, 9, 16, 15), (9, 10, 17, 16), (10, 11, 18, 17), (11, 12, 19, 18), (12, 13, 20, 19), (14, 15, 22, 21), (15, 16, 23, 22), (16, 17, 24, 23), (17, 18, 25, 24), (18, 19, 26, 25), (19, 20, 27, 26), (21, 22, 29, 28), (22, 23, 30, 29), (23, 24, 31, 30), (24, 25, 32, 31), (25, 26, 33, 32), (26, 27, 34, 33), (28, 29, 36, 35), (29, 30, 37, 36), (30, 31, 38, 37), (31, 32, 39, 38), (32, 33, 40, 39), (33, 34, 41, 40), (35, 36, 43, 42), (36, 37, 44, 43), (37, 38, 45, 44), (38, 39, 46, 45), (39, 40, 47, 46), (40, 41, 48, 47), (42, 43, 50, 49), (43, 44, 51, 50), (44, 45, 52, 51), (45, 46, 53, 52), (46, 47, 54, 53), (47, 48, 55, 54), (49, 50, 57, 56), (50, 51, 58, 57), (51, 52, 59, 58), (52, 53, 60, 59), (53, 54, 61, 60), (54, 55, 62, 61), (56, 57, 64, 63), (57, 58, 65, 64), (58, 59, 66, 65), (59, 60, 67, 66), (60, 61, 68, 67), (61, 62, 69, 68), (63, 64, 71, 70), (64, 65, 72, 71), (65, 66, 73, 72), (66, 67, 74, 73), (67, 68, 75, 74), (68, 69, 76, 75), (70, 71, 78, 77), (71, 72, 79, 78), (72, 73, 80, 79), (73, 74, 81, 80), (74, 75, 82, 81), (75, 76, 83, 82), (77, 78, 85, 84), (78, 79, 86, 85), (79, 80, 87, 86), (80, 81, 88, 87), (81, 82, 89, 88), (82, 83, 90, 89), (84, 85, 92, 91), (85, 86, 93, 92), (86, 87, 94, 93), (87, 88, 95, 94), (88, 89, 96, 95), (89, 90, 97, 96), (91, 92, 99, 98), (92, 93, 100, 99), (93, 94, 101, 100), (94, 95, 102, 101), (95, 96, 103, 102), (96, 97, 104, 103), (98, 99, 106, 105), (99, 100, 107, 106), (100, 101, 108, 107), (101, 102, 109, 108), (102, 103, 110, 109), (103, 104, 111, 110), (105, 106, 113, 112), (106, 107, 114, 113), (107, 108, 115, 114), (108, 109, 116, 115), (109, 110, 117, 116), (110, 111, 118, 117), (112, 113, 120, 119), (113, 114, 121, 120), (114, 115, 122, 121), (115, 116, 123, 122), (116, 117, 124, 123), (117, 118, 125, 124), (119, 120, 127, 126), (120, 121, 128, 127), (121, 122, 129, 128), (122, 123, 130, 129), (123, 124, 131, 130), (124, 125, 132, 131), (126, 127, 134, 133), (127, 128, 135, 134), (128, 129, 136, 135), (129, 130, 137, 136), (130, 131, 138, 137), (131, 132, 139, 138), (133, 134, 141, 140), (134, 135, 142, 141), (135, 136, 143, 142), (136, 137, 144, 143), (137, 138, 145, 144), (138, 139, 146, 145), (140, 141, 148, 147), (141, 142, 149, 148), (142, 143, 150, 149), (143, 144, 151, 150), (144, 145, 152, 151), (145, 146, 153, 152), (147, 148, 155, 154), (148, 149, 156, 155), (149, 150, 157, 156), (150, 151, 158, 157), (151, 152, 159, 158), (152, 153, 160, 159), (154, 155, 162, 161), (155, 156, 163, 162), (156, 157, 164, 163), (157, 158, 165, 164), (158, 159, 166, 165), (159, 160, 167, 166), (161, 162, 169, 168), (162, 163, 170, 169), (163, 164, 171, 170), (164, 165, 172, 171), (165, 166, 173, 172), (166, 167, 174, 173), (168, 169, 176, 175), (169, 170, 177, 176), (170, 171, 178, 177), (171, 172, 179, 178), (172, 173, 180, 179), (173, 174, 181, 180), (175, 176, 183, 182), (176, 177, 184, 183), (177, 178, 185, 184), (178, 179, 186, 185), (179, 180, 187, 186), (180, 181, 188, 187), (182, 183, 190, 189), (183, 184, 191, 190), (184, 185, 192, 191), (185, 186, 193, 192), (186, 187, 194, 193), (187, 188, 195, 194), (189, 190, 197, 196), (190, 191, 198, 197), (191, 192, 199, 198), (192, 193, 200, 199), (193, 194, 201, 200), (194, 195, 202, 201), (196, 197, 204, 203), (197, 198, 205, 204), (198, 199, 206, 205), (199, 200, 207, 206), (200, 201, 208, 207), (201, 202, 209, 208), (203, 204, 211, 210), (204, 205, 212, 211), (205, 206, 213, 212), (206, 207, 214, 213), (207, 208, 215, 214), (208, 209, 216, 215), (210, 211, 218, 217), (211, 212, 219, 218), (212, 213, 220, 219), (213, 214, 221, 220), (214, 215, 222, 221), (215, 216, 223, 222), (217, 218, 225, 224), (218, 219, 226, 225), (219, 220, 227, 226), (220, 221, 228, 227), (221, 222, 229, 228), (222, 223, 230, 229), (224, 225, 232, 231), (225, 226, 233, 232), (226, 227, 234, 233), (227, 228, 235, 234), (228, 229, 236, 235), (229, 230, 237, 236), (231, 232, 239, 238), (232, 233, 240, 239), (233, 234, 241, 240), (234, 235, 242, 241), (235, 236, 243, 242), (236, 237, 244, 243), (238, 239, 246, 245), (239, 240, 247, 246), (240, 241, 248, 247), (241, 242, 249, 248), (242, 243, 250, 249), (243, 244, 251, 250), (245, 246, 253, 252), (246, 247, 254, 253), (247, 248, 255, 254), (248, 249, 256, 255), (249, 250, 257, 256), (250, 251, 258, 257), (252, 253, 260, 259), (253, 254, 261, 260), (254, 255, 262, 261), (255, 256, 263, 262), (256, 257, 264, 263), (257, 258, 265, 264), (259, 260, 267, 266), (260, 261, 268, 267), (261, 262, 269, 268), (262, 263, 270, 269), (263, 264, 271, 270), (264, 265, 272, 271), (266, 267, 274, 273), (267, 268, 275, 274), (268, 269, 276, 275), (269, 270, 277, 276), (270, 271, 278, 277), (271, 272, 279, 278), (273, 274, 281, 280), (274, 275, 282, 281), (275, 276, 283, 282), (276, 277, 284, 283), (277, 278, 285, 284), (278, 279, 286, 285), (280, 281, 288, 287), (281, 282, 289, 288), (282, 283, 290, 289), (283, 284, 291, 290), (284, 285, 292, 291), (285, 286, 293, 292), (287, 288, 295, 294), (288, 289, 296, 295), (289, 290, 297, 296), (290, 291, 298, 297), (291, 292, 299, 298), (292, 293, 300, 299), (294, 295, 302, 301), (295, 296, 303, 302), (296, 297, 304, 303), (297, 298, 305, 304), (298, 299, 306, 305), (299, 300, 307, 306), (301, 302, 309, 308), (302, 303, 310, 309), (303, 304, 311, 310), (304, 305, 312, 311), (305, 306, 313, 312), (306, 307, 314, 313), (308, 309, 316, 315), (309, 310, 317, 316), (310, 311, 318, 317), (311, 312, 319, 318), (312, 313, 320, 319), (313, 314, 321, 320), (315, 316, 323, 322), (316, 317, 324, 323), (317, 318, 325, 324), (318, 319, 326, 325), (319, 320, 327, 326), (320, 321, 328, 327), (322, 323, 330, 329), (323, 324, 331, 330), (324, 325, 332, 331), (325, 326, 333, 332), (326, 327, 334, 333), (327, 328, 335, 334), (329, 330, 1, 0), (330, 331, 2, 1), (331, 332, 3, 2), (332, 333, 4, 3), (333, 334, 5, 4), (334, 335, 6, 5), (339, 340, 346, 336), (340, 341, 347, 346), (341, 342, 348, 347), (342, 343, 349, 348), (343, 344, 350, 349), (344, 345, 351, 350), (345, 338, 337, 351), (338, 339, 336, 337), (338, 345, 344, 343, 342, 341, 340, 339), (352, 353, 360, 359), (353, 354, 361, 360), (354, 355, 362, 361), (355, 356, 363, 362), (356, 357, 364, 363), (357, 358, 365, 364), (359, 360, 367, 366), (360, 361, 368, 367), (361, 362, 369, 368), (362, 363, 370, 369), (363, 364, 371, 370), (364, 365, 372, 371), (366, 367, 374, 373), (367, 368, 375, 374), (368, 369, 376, 375), (369, 370, 377, 376), (370, 371, 378, 377), (371, 372, 379, 378), (373, 374, 381, 380), (374, 375, 382, 381), (375, 376, 383, 382), (376, 377, 384, 383), (377, 378, 385, 384), (378, 379, 386, 385), (380, 381, 388, 387), (381, 382, 389, 388), (382, 383, 390, 389), (383, 384, 391, 390), (384, 385, 392, 391), (385, 386, 393, 392), (387, 388, 395, 394), (388, 389, 396, 395), (389, 390, 397, 396), (390, 391, 398, 397), (391, 392, 399, 398), (392, 393, 400, 399), (394, 395, 402, 401), (395, 396, 403, 402), (396, 397, 404, 403), (397, 398, 405, 404), (398, 399, 406, 405), (399, 400, 407, 406), (401, 402, 409, 408), (402, 403, 410, 409), (403, 404, 411, 410), (404, 405, 412, 411), (405, 406, 413, 412), (406, 407, 414, 413), (408, 409, 416, 415), (409, 410, 417, 416), (410, 411, 418, 417), (411, 412, 419, 418), (412, 413, 420, 419), (413, 414, 421, 420), (415, 416, 423, 422), (416, 417, 424, 423), (417, 418, 425, 424), (418, 419, 426, 425), (419, 420, 427, 426), (420, 421, 428, 427), (422, 423, 430, 429), (423, 424, 431, 430), (424, 425, 432, 431), (425, 426, 433, 432), (426, 427, 434, 433), (427, 428, 435, 434), (429, 430, 437, 436), (430, 431, 438, 437), (431, 432, 439, 438), (432, 433, 440, 439), (433, 434, 441, 440), (434, 435, 442, 441), (436, 437, 444, 443), (437, 438, 445, 444), (438, 439, 446, 445), (439, 440, 447, 446), (440, 441, 448, 447), (441, 442, 449, 448), (443, 444, 451, 450), (444, 445, 452, 451), (445, 446, 453, 452), (446, 447, 454, 453), (447, 448, 455, 454), (448, 449, 456, 455), (450, 451, 458, 457), (451, 452, 459, 458), (452, 453, 460, 459), (453, 454, 461, 460), (454, 455, 462, 461), (455, 456, 463, 462), (457, 458, 465, 464), (458, 459, 466, 465), (459, 460, 467, 466), (460, 461, 468, 467), (461, 462, 469, 468), (462, 463, 470, 469), (464, 465, 472, 471), (465, 466, 473, 472), (466, 467, 474, 473), (467, 468, 475, 474), (468, 469, 476, 475), (469, 470, 477, 476), (471, 472, 479, 478), (472, 473, 480, 479), (473, 474, 481, 480), (474, 475, 482, 481), (475, 476, 483, 482), (476, 477, 484, 483), (478, 479, 486, 485), (479, 480, 487, 486), (480, 481, 488, 487), (481, 482, 489, 488), (482, 483, 490, 489), (483, 484, 491, 490), (485, 486, 493, 492), (486, 487, 494, 493), (487, 488, 495, 494), (488, 489, 496, 495), (489, 490, 497, 496), (490, 491, 498, 497), (492, 493, 500, 499), (493, 494, 501, 500), (494, 495, 502, 501), (495, 496, 503, 502), (496, 497, 504, 503), (497, 498, 505, 504), (499, 500, 507, 506), (500, 501, 508, 507), (501, 502, 509, 508), (502, 503, 510, 509), (503, 504, 511, 510), (504, 505, 512, 511), (506, 507, 514, 513), (507, 508, 515, 514), (508, 509, 516, 515), (509, 510, 517, 516), (510, 511, 518, 517), (511, 512, 519, 518), (513, 514, 521, 520), (514, 515, 522, 521), (515, 516, 523, 522), (516, 517, 524, 523), (517, 518, 525, 524), (518, 519, 526, 525), (520, 521, 528, 527), (521, 522, 529, 528), (522, 523, 530, 529), (523, 524, 531, 530), (524, 525, 532, 531), (525, 526, 533, 532), (527, 528, 535, 534), (528, 529, 536, 535), (529, 530, 537, 536), (530, 531, 538, 537), (531, 532, 539, 538), (532, 533, 540, 539), (534, 535, 542, 541), (535, 536, 543, 542), (536, 537, 544, 543), (537, 538, 545, 544), (538, 539, 546, 545), (539, 540, 547, 546), (541, 542, 549, 548), (542, 543, 550, 549), (543, 544, 551, 550), (544, 545, 552, 551), (545, 546, 553, 552), (546, 547, 554, 553), (548, 549, 556, 555), (549, 550, 557, 556), (550, 551, 558, 557), (551, 552, 559, 558), (552, 553, 560, 559), (553, 554, 561, 560), (555, 556, 563, 562), (556, 557, 564, 563), (557, 558, 565, 564), (558, 559, 566, 565), (559, 560, 567, 566), (560, 561, 568, 567), (562, 563, 570, 569), (563, 564, 571, 570), (564, 565, 572, 571), (565, 566, 573, 572), (566, 567, 574, 573), (567, 568, 575, 574), (569, 570, 577, 576), (570, 571, 578, 577), (571, 572, 579, 578), (572, 573, 580, 579), (573, 574, 581, 580), (574, 575, 582, 581), (576, 577, 584, 583), (577, 578, 585, 584), (578, 579, 586, 585), (579, 580, 587, 586), (580, 581, 588, 587), (581, 582, 589, 588), (583, 584, 591, 590), (584, 585, 592, 591), (585, 586, 593, 592), (586, 587, 594, 593), (587, 588, 595, 594), (588, 589, 596, 595), (590, 591, 598, 597), (591, 592, 599, 598), (592, 593, 600, 599), (593, 594, 601, 600), (594, 595, 602, 601), (595, 596, 603, 602), (597, 598, 605, 604), (598, 599, 606, 605), (599, 600, 607, 606), (600, 601, 608, 607), (601, 602, 609, 608), (602, 603, 610, 609), (604, 605, 612, 611), (605, 606, 613, 612), (606, 607, 614, 613), (607, 608, 615, 614), (608, 609, 616, 615), (609, 610, 617, 616), (611, 612, 619, 618), (612, 613, 620, 619), (613, 614, 621, 620), (614, 615, 622, 621), (615, 616, 623, 622), (616, 617, 624, 623), (618, 619, 626, 625), (619, 620, 627, 626), (620, 621, 628, 627), (621, 622, 629, 628), (622, 623, 630, 629), (623, 624, 631, 630), (625, 626, 633, 632), (626, 627, 634, 633), (627, 628, 635, 634), (628, 629, 636, 635), (629, 630, 637, 636), (630, 631, 638, 637), (632, 633, 640, 639), (633, 634, 641, 640), (634, 635, 642, 641), (635, 636, 643, 642), (636, 637, 644, 643), (637, 638, 645, 644), (639, 640, 647, 646), (640, 641, 648, 647), (641, 642, 649, 648), (642, 643, 650, 649), (643, 644, 651, 650), (644, 645, 652, 651), (646, 647, 654, 653), (647, 648, 655, 654), (648, 649, 656, 655), (649, 650, 657, 656), (650, 651, 658, 657), (651, 652, 659, 658), (653, 654, 661, 660), (654, 655, 662, 661), (655, 656, 663, 662), (656, 657, 664, 663), (657, 658, 665, 664), (658, 659, 666, 665), (660, 661, 668, 667), (661, 662, 669, 668), (662, 663, 670, 669), (663, 664, 671, 670), (664, 665, 672, 671), (665, 666, 673, 672), (667, 668, 675, 674), (668, 669, 676, 675), (669, 670, 677, 676), (670, 671, 678, 677), (671, 672, 679, 678), (672, 673, 680, 679), (674, 675, 682, 681), (675, 676, 683, 682), (676, 677, 684, 683), (677, 678, 685, 684), (678, 679, 686, 685), (679, 680, 687, 686), (681, 682, 353, 352), (682, 683, 354, 353), (683, 684, 355, 354), (684, 685, 356, 355), (685, 686, 357, 356), (686, 687, 358, 357), (691, 692, 698, 688), (692, 693, 699, 698), (693, 694, 700, 699), (694, 695, 701, 700), (695, 696, 702, 701), (696, 697, 703, 702), (697, 690, 689, 703), (690, 691, 688, 689), (690, 697, 696, 695, 694, 693, 692, 691), (704, 711, 710, 709, 708, 707, 706, 705), (712, 713, 714, 715, 716, 717, 718, 719), (707, 708, 716, 715), (705, 706, 714, 713), (710, 711, 719, 718), (708, 709, 717, 716), (706, 707, 715, 714), (704, 705, 713, 712), (711, 704, 712, 719), (709, 710, 718, 717), (720, 721, 723, 722), (722, 723, 725, 724), (724, 725, 727, 726), (726, 727, 729, 728), (723, 733, 735, 725), (728, 738, 736, 726), (721, 731, 733, 723), (726, 736, 734, 724), (724, 734, 732, 722), (722, 732, 730, 720), (729, 739, 738, 728), (720, 730, 731, 721), (727, 737, 739, 729), (725, 735, 737, 727), (740, 743, 742, 741), (742, 743, 745, 744), (742, 744, 747, 746), (746, 747, 749, 748), (748, 749, 751, 750), (741, 753, 752, 740), (749, 761, 763, 751), (745, 757, 756, 744), (747, 759, 761, 749), (742, 754, 753, 741), (744, 756, 759, 747), (750, 762, 760, 748), (743, 755, 757, 745), (748, 760, 758, 746), (740, 752, 755, 743), (746, 758, 754, 742), (751, 763, 762, 750), (772, 774, 775, 773), (774, 776, 777, 775), (775, 779, 778, 773), (771, 779, 775, 767), (778, 798, 796, 770), (767, 775, 777, 769), (766, 774, 772, 764), (765, 773, 778, 770), (768, 776, 774, 766), (769, 777, 776, 768), (764, 772, 773, 765), (780, 787, 786, 785, 784, 783, 782, 781), (788, 789, 790, 791, 792, 793, 794, 795), (783, 784, 792, 791), (781, 782, 790, 789), (786, 787, 795, 794), (784, 785, 793, 792), (782, 783, 791, 790), (780, 781, 789, 788), (787, 780, 788, 795), (785, 786, 794, 793), (796, 798, 799, 797), (770, 796, 797, 771), (771, 797, 799, 779), (779, 799, 798, 778), (800, 802, 803, 801), (804, 805, 807, 806), (801, 803, 807, 805), (800, 801, 805, 804), (802, 800, 804, 806), (803, 802, 806, 807), (808, 815, 814, 813, 812, 811, 810, 809), (822, 823, 831, 830), (815, 808, 816, 823), (813, 814, 822, 821), (811, 812, 820, 819), (809, 810, 818, 817), (814, 815, 823, 822), (812, 813, 821, 820), (810, 811, 819, 818), (808, 809, 817, 816), (832, 834, 835, 833), (820, 821, 829, 828), (818, 819, 827, 826), (816, 817, 825, 824), (823, 816, 824, 831), (821, 822, 830, 829), (819, 820, 828, 827), (817, 818, 826, 825), (834, 836, 837, 835), (838, 839, 841, 840), (840, 841, 843, 842), (832, 833, 839, 838), (835, 837, 843, 841), (834, 832, 838, 840), (836, 834, 840, 842), (837, 836, 842, 843), (833, 835, 841, 839)])
me_torus.materials.append(mat_white)
me_torus.use_remesh_preserve_volume = False
me_torus.use_remesh_preserve_attributes = False
me_torus.use_mirror_vertex_groups = False
me_torus.update()

# ---- objects
ob_camera = bpy.data.objects.new('Camera', me_cube)
ob_tree = bpy.data.objects.new('Tree', me_cylinder)
ob_ground = bpy.data.objects.new('Ground', me_plane)
ob_motor = bpy.data.objects.new('Motor', me_torus)
ob_lamp = bpy.data.objects.new('Lamp', light_lamp)
ob_camera_001 = bpy.data.objects.new('Camera.001', cam_camera)

# ---- transforms, parenting, visibility, modifiers, constraints
ob_camera.location = (2.644, -1.773, 1.401)
ob_camera.lineart.crease_threshold = 0.0
ob_tree.location = (0.3107, -0.1875, 5.966)
ob_tree.rotation_euler = (1.571, -0.0, 0.0)
ob_tree.lineart.crease_threshold = 0.0
ob_ground.location = (-0.1213, 27.79, 1.215e-06)
ob_ground.rotation_euler = (1.571, -0.0, 0.0)
ob_ground.lineart.crease_threshold = 0.0
ob_motor.location = (2.625, -1.583, 0.4185)
ob_motor.rotation_euler = (0.0, -0.0, -3.142)
ob_motor.scale = (0.7901, 0.7901, 0.7901)
ob_motor.lineart.crease_threshold = 0.0
_m = ob_motor.modifiers.new('Mirror', 'MIRROR')
_m.use_clip = True
ob_lamp.location = (4.076, 1.005, 5.904)
ob_lamp.rotation_euler = (0.6503, 0.05522, 1.866)
ob_lamp.lock_rotations_4d = False
ob_lamp.empty_display_type = 'ARROWS'
ob_lamp.color = (0.0, 0.0, 0.0, 0.0)
ob_lamp.lineart.crease_threshold = 0.0
ob_camera_001.location = (7.481, -6.508, 5.344)
ob_camera_001.rotation_euler = (1.109, 0.0, 0.8149)
ob_camera_001.lock_rotations_4d = False
ob_camera_001.empty_display_type = 'ARROWS'
ob_camera_001.color = (0.0, 0.0, 0.0, 0.0)
ob_camera_001.display_type = 'WIRE'
ob_camera_001.lineart.crease_threshold = 0.0

# ---- collection membership
col_collection_1.objects.link(ob_camera)
col_collection_1.objects.link(ob_tree)
col_collection_1.objects.link(ob_ground)
col_collection_1.objects.link(ob_motor)
col_collection_1.objects.link(ob_lamp)
col_collection_1.objects.link(ob_camera_001)

# ---- scene / render settings (as saved in the file)
scene.camera = ob_camera_001
scene.frame_start = 1; scene.frame_end = 250; scene.frame_set(1)
scene.render.engine = 'BLENDER_EEVEE_NEXT'
scene.render.resolution_percentage = 50
scene.render.dither_intensity = 0.0
scene.cycles.use_denoising = False
scene.cycles.samples = 128
scene.cycles.sampling_pattern = 'TABULATED_SOBOL'
scene.cycles.use_adaptive_sampling = False
scene.cycles.use_light_tree = False
scene.cycles.blur_glossy = 0.0
scene.cycles.sample_clamp_indirect = 0.0
scene.view_settings.view_transform = 'Standard'
bpy.context.view_layer.update()
